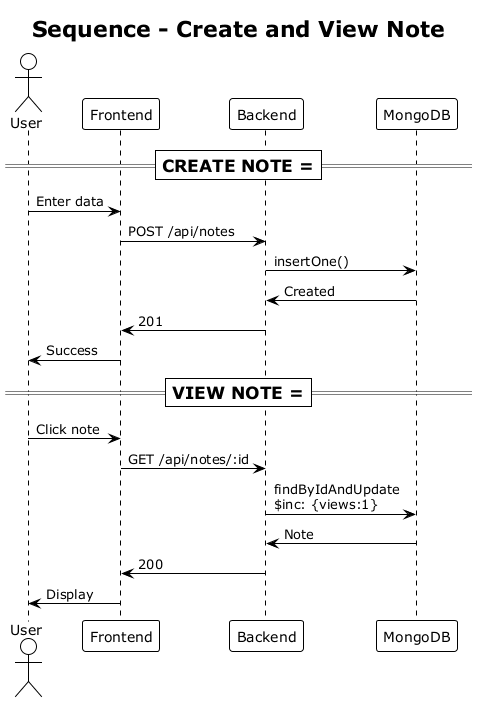

The diagram above was rendered by PlantUML. Its source (embedded in the PNG):
@startuml Sequence
!theme plain
title Sequence - Create and View Note

actor User
participant "Frontend" as FE
participant "Backend" as BE
participant "MongoDB" as DB

=== CREATE NOTE ===
User -> FE : Enter data
FE -> BE : POST /api/notes
BE -> DB : insertOne()
DB -> BE : Created
BE -> FE : 201
FE -> User : Success

=== VIEW NOTE ===
User -> FE : Click note
FE -> BE : GET /api/notes/:id
BE -> DB : findByIdAndUpdate\n$inc: {views:1}
DB -> BE : Note
BE -> FE : 200
FE -> User : Display

@enduml